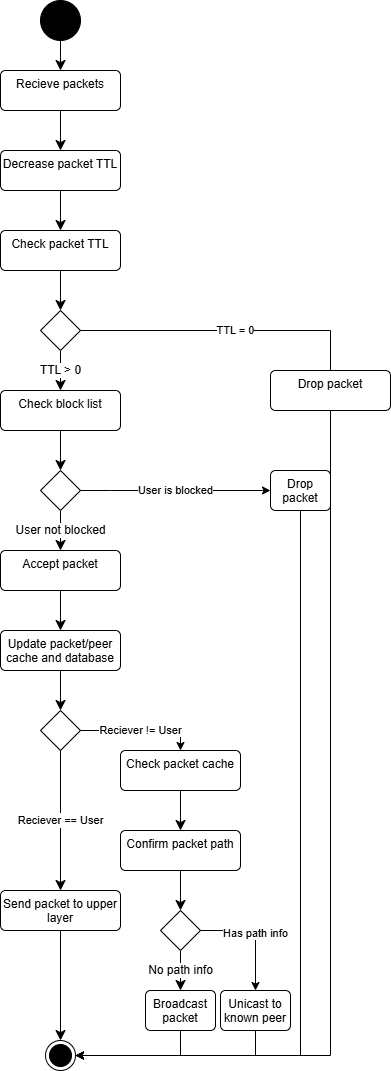

The diagram above was exported from draw.io. Its source (the exported page's mxGraphModel, read from the mxfile embedded in the PNG):
<mxGraphModel dx="2058" dy="1146" grid="1" gridSize="10" guides="1" tooltips="1" connect="1" arrows="1" fold="1" page="1" pageScale="1" pageWidth="827" pageHeight="1169" math="0" shadow="0">
  <root>
    <mxCell id="0" />
    <mxCell id="1" parent="0" />
    <mxCell id="QInuR2WWHFrpqp0vjsRf-1" style="edgeStyle=none;curved=1;rounded=0;orthogonalLoop=1;jettySize=auto;html=1;fontSize=12;startSize=8;endSize=8;" parent="1" source="QInuR2WWHFrpqp0vjsRf-2" target="QInuR2WWHFrpqp0vjsRf-4" edge="1">
      <mxGeometry relative="1" as="geometry" />
    </mxCell>
    <mxCell id="QInuR2WWHFrpqp0vjsRf-2" value="" style="ellipse;fillColor=strokeColor;html=1;" parent="1" vertex="1">
      <mxGeometry x="320" y="50" width="40" height="40" as="geometry" />
    </mxCell>
    <mxCell id="QInuR2WWHFrpqp0vjsRf-3" style="edgeStyle=none;curved=1;rounded=0;orthogonalLoop=1;jettySize=auto;html=1;exitX=0.5;exitY=1;exitDx=0;exitDy=0;entryX=0.5;entryY=0;entryDx=0;entryDy=0;fontSize=12;startSize=8;endSize=8;" parent="1" source="QInuR2WWHFrpqp0vjsRf-4" target="QInuR2WWHFrpqp0vjsRf-6" edge="1">
      <mxGeometry relative="1" as="geometry" />
    </mxCell>
    <mxCell id="QInuR2WWHFrpqp0vjsRf-4" value="Recieve packets" style="html=1;align=center;verticalAlign=top;rounded=1;absoluteArcSize=1;arcSize=10;dashed=0;whiteSpace=wrap;" parent="1" vertex="1">
      <mxGeometry x="280" y="120" width="120" height="40" as="geometry" />
    </mxCell>
    <mxCell id="QInuR2WWHFrpqp0vjsRf-5" style="edgeStyle=none;curved=1;rounded=0;orthogonalLoop=1;jettySize=auto;html=1;exitX=0.5;exitY=1;exitDx=0;exitDy=0;entryX=0.5;entryY=0;entryDx=0;entryDy=0;fontSize=12;startSize=8;endSize=8;" parent="1" source="QInuR2WWHFrpqp0vjsRf-6" target="QInuR2WWHFrpqp0vjsRf-8" edge="1">
      <mxGeometry relative="1" as="geometry" />
    </mxCell>
    <mxCell id="QInuR2WWHFrpqp0vjsRf-6" value="Decrease packet TTL" style="html=1;align=center;verticalAlign=top;rounded=1;absoluteArcSize=1;arcSize=10;dashed=0;whiteSpace=wrap;" parent="1" vertex="1">
      <mxGeometry x="280" y="200" width="120" height="40" as="geometry" />
    </mxCell>
    <mxCell id="QInuR2WWHFrpqp0vjsRf-7" style="edgeStyle=none;curved=1;rounded=0;orthogonalLoop=1;jettySize=auto;html=1;exitX=0.5;exitY=1;exitDx=0;exitDy=0;entryX=0.5;entryY=0;entryDx=0;entryDy=0;fontSize=12;startSize=8;endSize=8;" parent="1" source="QInuR2WWHFrpqp0vjsRf-8" target="QInuR2WWHFrpqp0vjsRf-10" edge="1">
      <mxGeometry relative="1" as="geometry" />
    </mxCell>
    <mxCell id="QInuR2WWHFrpqp0vjsRf-8" value="Check packet TTL" style="html=1;align=center;verticalAlign=top;rounded=1;absoluteArcSize=1;arcSize=10;dashed=0;whiteSpace=wrap;" parent="1" vertex="1">
      <mxGeometry x="280" y="280" width="120" height="40" as="geometry" />
    </mxCell>
    <mxCell id="QInuR2WWHFrpqp0vjsRf-9" value="TTL &amp;gt; 0" style="edgeStyle=none;curved=1;rounded=0;orthogonalLoop=1;jettySize=auto;html=1;exitX=0.5;exitY=1;exitDx=0;exitDy=0;fontSize=12;startSize=8;endSize=8;entryX=0.5;entryY=0;entryDx=0;entryDy=0;" parent="1" source="QInuR2WWHFrpqp0vjsRf-10" target="QInuR2WWHFrpqp0vjsRf-16" edge="1">
      <mxGeometry relative="1" as="geometry">
        <mxPoint x="340.0000000000001" y="490" as="targetPoint" />
        <mxPoint as="offset" />
      </mxGeometry>
    </mxCell>
    <mxCell id="QInuR2WWHFrpqp0vjsRf-10" value="" style="rhombus;" parent="1" vertex="1">
      <mxGeometry x="320" y="360" width="40" height="40" as="geometry" />
    </mxCell>
    <mxCell id="QInuR2WWHFrpqp0vjsRf-11" value="User not blocked" style="edgeStyle=none;curved=1;rounded=0;orthogonalLoop=1;jettySize=auto;html=1;fontSize=12;startSize=8;endSize=8;entryX=0.5;entryY=0;entryDx=0;entryDy=0;" parent="1" source="QInuR2WWHFrpqp0vjsRf-12" target="QInuR2WWHFrpqp0vjsRf-18" edge="1">
      <mxGeometry relative="1" as="geometry">
        <mxPoint x="340" y="650" as="targetPoint" />
      </mxGeometry>
    </mxCell>
    <mxCell id="QInuR2WWHFrpqp0vjsRf-12" value="" style="rhombus;" parent="1" vertex="1">
      <mxGeometry x="320" y="520" width="40" height="40" as="geometry" />
    </mxCell>
    <mxCell id="QInuR2WWHFrpqp0vjsRf-13" value="TTL = 0" style="edgeStyle=orthogonalEdgeStyle;rounded=0;orthogonalLoop=1;jettySize=auto;html=1;exitX=1;exitY=0.5;exitDx=0;exitDy=0;entryX=0.5;entryY=0;entryDx=0;entryDy=0;" parent="1" source="QInuR2WWHFrpqp0vjsRf-10" target="QInuR2WWHFrpqp0vjsRf-22" edge="1">
      <mxGeometry relative="1" as="geometry">
        <mxPoint x="610" y="370" as="sourcePoint" />
        <mxPoint x="500" y="370" as="targetPoint" />
        <Array as="points">
          <mxPoint x="610" y="430" />
          <mxPoint x="610" y="530" />
        </Array>
        <mxPoint as="offset" />
      </mxGeometry>
    </mxCell>
    <mxCell id="QInuR2WWHFrpqp0vjsRf-14" value="" style="ellipse;html=1;shape=endState;fillColor=strokeColor;" parent="1" vertex="1">
      <mxGeometry x="325" y="1090" width="30" height="30" as="geometry" />
    </mxCell>
    <mxCell id="QInuR2WWHFrpqp0vjsRf-15" style="edgeStyle=none;curved=1;rounded=0;orthogonalLoop=1;jettySize=auto;html=1;exitX=0.5;exitY=1;exitDx=0;exitDy=0;entryX=0.5;entryY=0;entryDx=0;entryDy=0;fontSize=12;startSize=8;endSize=8;" parent="1" source="QInuR2WWHFrpqp0vjsRf-16" target="QInuR2WWHFrpqp0vjsRf-12" edge="1">
      <mxGeometry relative="1" as="geometry" />
    </mxCell>
    <mxCell id="QInuR2WWHFrpqp0vjsRf-16" value="Check block list" style="html=1;align=center;verticalAlign=top;rounded=1;absoluteArcSize=1;arcSize=10;dashed=0;whiteSpace=wrap;" parent="1" vertex="1">
      <mxGeometry x="280" y="440" width="120" height="40" as="geometry" />
    </mxCell>
    <mxCell id="QInuR2WWHFrpqp0vjsRf-17" style="edgeStyle=none;curved=1;rounded=0;orthogonalLoop=1;jettySize=auto;html=1;entryX=0.5;entryY=0;entryDx=0;entryDy=0;fontSize=12;startSize=8;endSize=8;" parent="1" source="QInuR2WWHFrpqp0vjsRf-18" target="jyRLK0sdgb_BfubypZvH-25" edge="1">
      <mxGeometry relative="1" as="geometry" />
    </mxCell>
    <mxCell id="QInuR2WWHFrpqp0vjsRf-18" value="Accept packet" style="html=1;align=center;verticalAlign=top;rounded=1;absoluteArcSize=1;arcSize=10;dashed=0;whiteSpace=wrap;" parent="1" vertex="1">
      <mxGeometry x="280" y="600" width="120" height="40" as="geometry" />
    </mxCell>
    <mxCell id="QInuR2WWHFrpqp0vjsRf-22" value="Drop packet" style="html=1;align=center;verticalAlign=top;rounded=1;absoluteArcSize=1;arcSize=10;dashed=0;whiteSpace=wrap;" parent="1" vertex="1">
      <mxGeometry x="550" y="420" width="120" height="40" as="geometry" />
    </mxCell>
    <mxCell id="QInuR2WWHFrpqp0vjsRf-25" value="" style="edgeStyle=orthogonalEdgeStyle;rounded=0;orthogonalLoop=1;jettySize=auto;html=1;entryX=1;entryY=0.5;entryDx=0;entryDy=0;" parent="1" source="QInuR2WWHFrpqp0vjsRf-22" target="QInuR2WWHFrpqp0vjsRf-14" edge="1">
      <mxGeometry relative="1" as="geometry">
        <mxPoint x="610" y="580" as="sourcePoint" />
        <mxPoint x="790" y="680" as="targetPoint" />
        <Array as="points">
          <mxPoint x="610" y="1105" />
        </Array>
        <mxPoint as="offset" />
      </mxGeometry>
    </mxCell>
    <mxCell id="jyRLK0sdgb_BfubypZvH-2" value="User is blocked" style="edgeStyle=orthogonalEdgeStyle;rounded=0;orthogonalLoop=1;jettySize=auto;html=1;entryX=0;entryY=0.5;entryDx=0;entryDy=0;exitX=1;exitY=0.5;exitDx=0;exitDy=0;" parent="1" source="QInuR2WWHFrpqp0vjsRf-12" target="sszhguAOMUnyPDtW94Xe-1" edge="1">
      <mxGeometry relative="1" as="geometry">
        <mxPoint x="765" y="760" as="sourcePoint" />
        <mxPoint x="580" y="985" as="targetPoint" />
        <Array as="points">
          <mxPoint x="390" y="540" />
          <mxPoint x="390" y="540" />
        </Array>
        <mxPoint as="offset" />
      </mxGeometry>
    </mxCell>
    <mxCell id="jyRLK0sdgb_BfubypZvH-3" value="" style="rhombus;" parent="1" vertex="1">
      <mxGeometry x="320" y="760" width="40" height="40" as="geometry" />
    </mxCell>
    <mxCell id="jyRLK0sdgb_BfubypZvH-6" value="&lt;span style=&quot;font-size: 11px;&quot;&gt;Reciever == User&lt;/span&gt;" style="edgeStyle=none;curved=1;rounded=0;orthogonalLoop=1;jettySize=auto;html=1;fontSize=12;startSize=8;endSize=8;exitX=0.5;exitY=1;exitDx=0;exitDy=0;entryX=0.5;entryY=0;entryDx=0;entryDy=0;" parent="1" source="jyRLK0sdgb_BfubypZvH-3" target="jyRLK0sdgb_BfubypZvH-27" edge="1">
      <mxGeometry relative="1" as="geometry">
        <mxPoint x="390" y="860" as="sourcePoint" />
        <mxPoint x="340" y="1000" as="targetPoint" />
      </mxGeometry>
    </mxCell>
    <mxCell id="jyRLK0sdgb_BfubypZvH-8" value="Reciever != User" style="edgeStyle=orthogonalEdgeStyle;rounded=0;orthogonalLoop=1;jettySize=auto;html=1;entryX=0.5;entryY=0;entryDx=0;entryDy=0;exitX=1;exitY=0.5;exitDx=0;exitDy=0;" parent="1" source="jyRLK0sdgb_BfubypZvH-3" target="jyRLK0sdgb_BfubypZvH-9" edge="1">
      <mxGeometry relative="1" as="geometry">
        <mxPoint x="525" y="1160" as="sourcePoint" />
        <mxPoint x="520" y="1865" as="targetPoint" />
        <Array as="points">
          <mxPoint x="460" y="780" />
        </Array>
        <mxPoint as="offset" />
      </mxGeometry>
    </mxCell>
    <mxCell id="jyRLK0sdgb_BfubypZvH-12" style="edgeStyle=none;curved=1;rounded=0;orthogonalLoop=1;jettySize=auto;html=1;entryX=0.5;entryY=0;entryDx=0;entryDy=0;fontSize=12;startSize=8;endSize=8;" parent="1" source="jyRLK0sdgb_BfubypZvH-9" target="jyRLK0sdgb_BfubypZvH-10" edge="1">
      <mxGeometry relative="1" as="geometry" />
    </mxCell>
    <mxCell id="jyRLK0sdgb_BfubypZvH-9" value="Check packet cache" style="html=1;align=center;verticalAlign=top;rounded=1;absoluteArcSize=1;arcSize=10;dashed=0;whiteSpace=wrap;" parent="1" vertex="1">
      <mxGeometry x="400" y="800" width="120" height="40" as="geometry" />
    </mxCell>
    <mxCell id="jyRLK0sdgb_BfubypZvH-14" style="edgeStyle=none;curved=1;rounded=0;orthogonalLoop=1;jettySize=auto;html=1;entryX=0.5;entryY=0;entryDx=0;entryDy=0;fontSize=12;startSize=8;endSize=8;" parent="1" source="jyRLK0sdgb_BfubypZvH-10" target="jyRLK0sdgb_BfubypZvH-13" edge="1">
      <mxGeometry relative="1" as="geometry" />
    </mxCell>
    <mxCell id="jyRLK0sdgb_BfubypZvH-10" value="Confirm packet path" style="html=1;align=center;verticalAlign=top;rounded=1;absoluteArcSize=1;arcSize=10;dashed=0;whiteSpace=wrap;" parent="1" vertex="1">
      <mxGeometry x="400" y="880" width="120" height="40" as="geometry" />
    </mxCell>
    <mxCell id="51BsmQQyWV3Wh1DLUXz7-1" value="No path info" style="edgeStyle=none;curved=1;rounded=0;orthogonalLoop=1;jettySize=auto;html=1;entryX=0.5;entryY=0;entryDx=0;entryDy=0;fontSize=12;startSize=8;endSize=8;" parent="1" source="jyRLK0sdgb_BfubypZvH-13" target="jyRLK0sdgb_BfubypZvH-17" edge="1">
      <mxGeometry relative="1" as="geometry" />
    </mxCell>
    <mxCell id="jyRLK0sdgb_BfubypZvH-13" value="" style="rhombus;" parent="1" vertex="1">
      <mxGeometry x="440" y="960" width="40" height="40" as="geometry" />
    </mxCell>
    <mxCell id="jyRLK0sdgb_BfubypZvH-17" value="Broadcast packet" style="html=1;align=center;verticalAlign=top;rounded=1;absoluteArcSize=1;arcSize=10;dashed=0;whiteSpace=wrap;" parent="1" vertex="1">
      <mxGeometry x="425" y="1040" width="70" height="40" as="geometry" />
    </mxCell>
    <mxCell id="jyRLK0sdgb_BfubypZvH-18" value="Unicast to known peer" style="html=1;align=center;verticalAlign=top;rounded=1;absoluteArcSize=1;arcSize=10;dashed=0;whiteSpace=wrap;" parent="1" vertex="1">
      <mxGeometry x="500" y="1040" width="70" height="40" as="geometry" />
    </mxCell>
    <mxCell id="jyRLK0sdgb_BfubypZvH-19" value="Has path info" style="edgeStyle=orthogonalEdgeStyle;rounded=0;orthogonalLoop=1;jettySize=auto;html=1;exitX=1;exitY=0.5;exitDx=0;exitDy=0;entryX=0.5;entryY=0;entryDx=0;entryDy=0;" parent="1" source="jyRLK0sdgb_BfubypZvH-13" target="jyRLK0sdgb_BfubypZvH-18" edge="1">
      <mxGeometry relative="1" as="geometry">
        <mxPoint x="460" y="1070" as="sourcePoint" />
        <mxPoint x="460" y="1110" as="targetPoint" />
        <Array as="points">
          <mxPoint x="535" y="980" />
        </Array>
        <mxPoint as="offset" />
      </mxGeometry>
    </mxCell>
    <mxCell id="jyRLK0sdgb_BfubypZvH-23" value="" style="edgeStyle=orthogonalEdgeStyle;rounded=0;orthogonalLoop=1;jettySize=auto;html=1;exitX=0.5;exitY=1;exitDx=0;exitDy=0;entryX=1;entryY=0.5;entryDx=0;entryDy=0;" parent="1" source="jyRLK0sdgb_BfubypZvH-18" target="QInuR2WWHFrpqp0vjsRf-14" edge="1">
      <mxGeometry relative="1" as="geometry">
        <mxPoint x="560" y="1280" as="sourcePoint" />
        <mxPoint x="470" y="1495" as="targetPoint" />
        <Array as="points">
          <mxPoint x="535" y="1105" />
        </Array>
        <mxPoint as="offset" />
      </mxGeometry>
    </mxCell>
    <mxCell id="jyRLK0sdgb_BfubypZvH-24" value="" style="edgeStyle=orthogonalEdgeStyle;rounded=0;orthogonalLoop=1;jettySize=auto;html=1;exitX=0.5;exitY=1;exitDx=0;exitDy=0;entryX=1;entryY=0.5;entryDx=0;entryDy=0;" parent="1" source="jyRLK0sdgb_BfubypZvH-17" target="QInuR2WWHFrpqp0vjsRf-14" edge="1">
      <mxGeometry relative="1" as="geometry">
        <mxPoint x="700" y="1190" as="sourcePoint" />
        <mxPoint x="530" y="1225" as="targetPoint" />
        <Array as="points">
          <mxPoint x="460" y="1105" />
        </Array>
        <mxPoint as="offset" />
      </mxGeometry>
    </mxCell>
    <mxCell id="jyRLK0sdgb_BfubypZvH-26" style="edgeStyle=none;curved=1;rounded=0;orthogonalLoop=1;jettySize=auto;html=1;entryX=0.5;entryY=0;entryDx=0;entryDy=0;fontSize=12;startSize=8;endSize=8;" parent="1" source="jyRLK0sdgb_BfubypZvH-25" target="jyRLK0sdgb_BfubypZvH-3" edge="1">
      <mxGeometry relative="1" as="geometry" />
    </mxCell>
    <mxCell id="jyRLK0sdgb_BfubypZvH-25" value="Update packet/peer cache and database" style="html=1;align=center;verticalAlign=top;rounded=1;absoluteArcSize=1;arcSize=10;dashed=0;whiteSpace=wrap;" parent="1" vertex="1">
      <mxGeometry x="280" y="680" width="120" height="40" as="geometry" />
    </mxCell>
    <mxCell id="jyRLK0sdgb_BfubypZvH-28" style="edgeStyle=none;curved=1;rounded=0;orthogonalLoop=1;jettySize=auto;html=1;entryX=0.5;entryY=0;entryDx=0;entryDy=0;fontSize=12;startSize=8;endSize=8;" parent="1" source="jyRLK0sdgb_BfubypZvH-27" target="QInuR2WWHFrpqp0vjsRf-14" edge="1">
      <mxGeometry relative="1" as="geometry" />
    </mxCell>
    <mxCell id="jyRLK0sdgb_BfubypZvH-27" value="Send packet to upper layer" style="html=1;align=center;verticalAlign=top;rounded=1;absoluteArcSize=1;arcSize=10;dashed=0;whiteSpace=wrap;" parent="1" vertex="1">
      <mxGeometry x="280" y="940" width="120" height="40" as="geometry" />
    </mxCell>
    <mxCell id="sszhguAOMUnyPDtW94Xe-1" value="Drop packet" style="html=1;align=center;verticalAlign=top;rounded=1;absoluteArcSize=1;arcSize=10;dashed=0;whiteSpace=wrap;" parent="1" vertex="1">
      <mxGeometry x="550" y="520" width="60" height="40" as="geometry" />
    </mxCell>
    <mxCell id="sszhguAOMUnyPDtW94Xe-3" value="" style="edgeStyle=orthogonalEdgeStyle;rounded=0;orthogonalLoop=1;jettySize=auto;html=1;entryX=1;entryY=0.5;entryDx=0;entryDy=0;" parent="1" target="QInuR2WWHFrpqp0vjsRf-14" edge="1">
      <mxGeometry relative="1" as="geometry">
        <mxPoint x="580" y="560" as="sourcePoint" />
        <mxPoint x="310" y="1222.5" as="targetPoint" />
        <Array as="points">
          <mxPoint x="580" y="560" />
          <mxPoint x="580" y="1105" />
        </Array>
        <mxPoint as="offset" />
      </mxGeometry>
    </mxCell>
  </root>
</mxGraphModel>